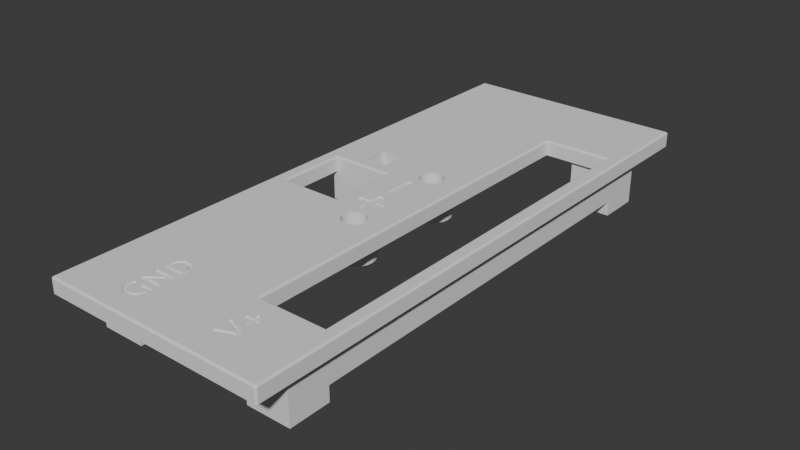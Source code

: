 # Source: CaseTop.blend  (saved by Blender 4.5.90; exported with 4.5.12 LTS)
import bpy
from mathutils import Matrix  # noqa: F401  (used for matrix-valued properties, if any)

bpy.ops.wm.read_factory_settings(use_empty=True)
scene = bpy.context.scene
scene.name = 'Scene'

# ---- collections
col_collection = bpy.data.collections.new('Collection'); scene.collection.children.link(col_collection)

# ---- world
world_world = bpy.data.worlds.new('World'); scene.world = world_world
world_world.use_nodes = True; world_world.node_tree.nodes.clear()
_N = world_world.node_tree.nodes; _L = world_world.node_tree.links
n0 = _N.new('ShaderNodeOutputWorld'); n0.name = 'World Output'; n0.location = (200, 100)
n1 = _N.new('ShaderNodeBackground'); n1.name = 'Background'; n1.location = (-200, 100)
n1.inputs[0].default_value = (0.05088, 0.05088, 0.05088, 1.0)
_L.new(n1.outputs[0], n0.inputs[0])
n0.is_active_output = True
world_world.color = (0.05088, 0.05088, 0.05088)
world_world.sun_shadow_jitter_overblur = 0.0

# ---- meshes
me_top_v4_ft_ardafruit_001 = bpy.data.meshes.new('Top_v4_ft_ardafruit.001')
me_top_v4_ft_ardafruit_001.from_pydata([(-1.248, 2.537, -0.3817), (-1.248, 3.074, 0.01522), (-1.248, 3.074, -0.5802), (-1.248, 2.537, -0.5802), (-1.248, 0.3894, 0.01522), (-1.248, 0.3894, -0.3817), (-1.188, 0.3894, 0.01522), (-0.3744, 0.3894, -0.3817), (-0.3744, 0.3894, 0.1839), (-1.188, 0.3894, 0.1839), (-1.148, -2.038, -0.3817), (-1.148, -2.652, -0.3817), (-1.248, -2.652, -0.3817), (-1.178, -1.943, -0.3817), (-1.188, -1.843, -0.3817), (-1.148, -0.6029, -0.3817), (-0.3744, -0.5037, -0.3817), (-0.2751, -0.6029, -0.3817), (-1.248, -0.5037, -0.3817), (-1.148, -1.649, -0.3817), (-1.178, -1.744, -0.3817), (-0.2751, 0.4887, -0.3817), (-1.148, 0.4887, -0.3817), (-1.148, 2.537, -0.3817), (-0.6721, 2.537, -0.5802), (-0.6721, 2.537, 0.01522), (-1.148, 2.537, 0.01522), (-0.6721, 3.074, -0.5802), (-0.6721, 3.074, 0.01522), (1.607, -3.662, 0.01522), (1.604, -3.668, 0.01522), (1.599, -3.673, 0.01522), (1.587, -3.679, 0.01522), (1.594, -3.676, 0.01522), (1.581, -3.679, 0.01522), (1.61, -3.656, 0.01522), (1.61, -3.65, 0.01522), (1.491, -3.189, 0.01522), (0.9157, -3.189, 0.01522), (0.9157, -2.652, 0.01522), (1.392, -2.608, 0.01522), (1.392, -2.652, 0.01522), (0.5585, -2.608, 0.01522), (-0.6721, -3.189, 0.01522), (-1.337, -3.679, 0.01522), (-1.35, -3.676, 0.01522), (-1.344, -3.679, 0.01522), (-1.364, -3.662, 0.01522), (-1.356, -3.673, 0.01522), (-1.36, -3.668, 0.01522), (-1.366, -3.656, 0.01522), (-1.367, -3.65, 0.01522), (-0.6721, -2.652, 0.01522), (-1.248, -3.189, 0.01522), (-0.4222, -2.26, 0.01522), (-0.3279, -2.181, 0.01522), (-0.256, -2.08, 0.01522), (-0.5331, -2.313, 0.01522), (-0.211, -1.966, 0.01522), (-0.6538, -2.338, 0.01522), (-0.1957, -1.843, 0.01522), (-0.7769, -2.332, 0.01522), (-0.8948, -2.296, 0.01522), (-1.148, -2.652, 0.01522), (0.2684, -0.9641, 0.01522), (-1.0, -2.232, 0.01522), (0.2133, -0.9931, 0.01522), (-0.211, -1.721, 0.01522), (0.1529, -1.008, 0.01522), (-0.256, -1.606, 0.01522), (0.09072, -1.008, 0.01522), (-0.3279, -1.506, 0.01522), (-1.086, -2.144, 0.01522), (0.03032, -0.9931, 0.01522), (-0.02475, -0.9641, 0.01522), (-1.148, -2.038, 0.01522), (-0.4538, -1.099, 0.01522), (-0.1287, -0.8136, 0.01522), (-0.1066, -0.8717, 0.01522), (-0.07131, -0.9229, 0.01522), (-0.4222, -1.427, 0.01522), (-0.5331, -1.373, 0.01522), (-0.6538, -1.349, 0.01522), (-0.2751, -0.6029, 0.01522), (-0.02475, -0.5395, 0.01522), (-0.07131, -0.5807, 0.01522), (-0.1066, -0.6319, 0.01522), (-0.1287, -0.6901, 0.01522), (-0.1362, -0.7518, 0.01522), (-0.9499, -1.099, 0.01522), (-0.7769, -1.355, 0.01522), (-0.8948, -1.391, 0.01522), (-1.0, -1.455, 0.01522), (-1.086, -1.542, 0.01522), (-0.4538, -0.6029, 0.01522), (0.2684, 0.4252, 0.01522), (0.3149, 0.4664, 0.01522), (0.3149, -0.5807, 0.01522), (0.2684, -0.5395, 0.01522), (0.3503, 0.5176, 0.01522), (0.3503, -0.6319, 0.01522), (0.2133, 0.3963, 0.01522), (0.2133, -0.5106, 0.01522), (0.1529, -0.4957, 0.01522), (0.3723, 0.5758, 0.01522), (0.3723, -0.6901, 0.01522), (0.1529, 0.3814, 0.01522), (0.09072, 0.3814, 0.01522), (0.09072, -0.4957, 0.01522), (0.03032, 0.3963, 0.01522), (0.03032, -0.5106, 0.01522), (-0.02475, 0.4252, 0.01522), (-1.148, -0.6029, 0.01522), (-0.9499, -0.6029, 0.01522), (-0.2751, 0.4887, 0.01522), (-0.1287, 0.5758, 0.01522), (-0.1066, 0.5176, 0.01522), (-0.07131, 0.4664, 0.01522), (-0.1362, 0.6375, 0.01522), (-0.1287, 0.6993, 0.01522), (-0.4538, 0.4887, 0.01522), (-0.4538, 0.9849, 0.01522), (-0.02475, 0.8499, 0.01522), (-0.07131, 0.8086, 0.01522), (-0.1066, 0.7574, 0.01522), (0.09072, 0.8937, 0.01522), (0.03032, 0.8788, 0.01522), (-1.188, -0.5037, 0.01522), (-1.248, -0.5037, 0.01522), (0.9157, 2.537, 0.01522), (1.392, 2.537, 0.01522), (1.392, 2.493, 0.01522), (-0.9499, 0.9849, 0.01522), (-0.9499, 0.4887, 0.01522), (-1.148, 0.4887, 0.01522), (0.5585, 2.493, 0.01522), (0.2684, 0.8499, 0.01522), (0.2133, 0.8788, 0.01522), (0.1529, 0.8937, 0.01522), (1.607, 3.747, 0.01522), (1.61, 3.74, 0.01522), (1.61, 3.734, 0.01522), (0.9157, 3.074, 0.01522), (1.594, 3.761, 0.01522), (1.604, 3.752, 0.01522), (1.599, 3.757, 0.01522), (1.581, 3.764, 0.01522), (1.587, 3.763, 0.01522), (1.491, 3.074, 0.01522), (-1.337, 3.764, 0.01522), (-1.367, 3.734, 0.01522), (-1.364, 3.747, 0.01522), (-1.366, 3.74, 0.01522), (-1.35, 3.761, 0.01522), (-1.344, 3.763, 0.01522), (-1.36, 3.752, 0.01522), (-1.356, 3.757, 0.01522), (-1.148, -1.649, 0.01522), (0.3798, -0.7518, 0.01522), (0.3723, -0.8136, 0.01522), (0.3503, -0.8717, 0.01522), (0.3149, -0.9229, 0.01522), (0.3798, 0.6375, 0.01522), (0.3723, 0.6993, 0.01522), (0.3503, 0.7574, 0.01522), (0.3149, 0.8086, 0.01522), (-0.3744, -0.5037, 0.1839), (-1.189, 0.3899, 0.189), (-0.3739, 0.3899, 0.189), (-1.19, 0.3912, 0.1939), (-0.3726, 0.3912, 0.1939), (-1.192, 0.3933, 0.1986), (-0.3705, 0.3933, 0.1986), (-1.195, 0.3962, 0.2028), (-0.3676, 0.3962, 0.2028), (-0.364, 0.3997, 0.2065), (-1.198, 0.3997, 0.2065), (-0.3599, 0.4039, 0.2095), (-1.203, 0.4039, 0.2095), (-0.3537, 0.4101, 0.2123), (-1.209, 0.4101, 0.2123), (-0.3492, 0.4146, 0.2133), (-1.213, 0.4146, 0.2133), (-0.3446, 0.4192, 0.2137), (-1.218, 0.4192, 0.2137), (-1.188, -0.5037, 0.1839), (-0.8679, -2.307, 0.174), (-0.7517, -2.336, 0.174), (-0.2102, -1.725, 0.174), (-0.6321, -2.336, 0.174), (-0.1957, -1.843, 0.174), (-0.516, -2.307, 0.174), (-0.2526, -1.613, 0.174), (-0.4101, -2.252, 0.174), (-0.3205, -1.514, 0.174), (-0.3205, -2.172, 0.174), (-0.4101, -1.435, 0.174), (-0.2526, -2.074, 0.174), (-0.516, -1.379, 0.174), (-0.2102, -1.962, 0.174), (-0.6321, -1.351, 0.174), (-0.7517, -1.351, 0.174), (-0.8679, -1.379, 0.174), (-0.9738, -1.435, 0.174), (-1.063, -1.514, 0.174), (-1.131, -1.613, 0.174), (-1.174, -1.725, 0.174), (-1.188, -1.843, 0.174), (-1.174, -1.962, 0.174), (-1.131, -2.074, 0.174), (-1.063, -2.172, 0.174), (-0.9738, -2.252, 0.174), (-0.4538, -0.6029, -0.2626), (-0.9499, -0.6029, -0.2626), (-0.9499, 0.4887, -0.2626), (-0.4538, 0.4887, -0.2626), (-1.248, -3.189, -0.5802), (-1.248, -2.652, -0.5802), (-0.6721, -2.652, -0.5802), (-1.367, 3.734, 0.1839), (-1.367, -3.65, 0.1839), (-1.366, 3.74, 0.1839), (-1.364, 3.747, 0.1839), (-1.36, 3.752, 0.1839), (-1.356, 3.757, 0.1839), (-1.35, 3.761, 0.1839), (-1.344, 3.763, 0.1839), (-1.337, 3.764, 0.1839), (1.581, 3.764, 0.1839), (1.61, 3.74, 0.1839), (1.61, 3.734, 0.1839), (1.607, 3.747, 0.1839), (1.604, 3.752, 0.1839), (1.599, 3.757, 0.1839), (1.594, 3.761, 0.1839), (1.587, 3.763, 0.1839), (1.61, -3.65, 0.1839), (1.587, -3.679, 0.1839), (1.581, -3.679, 0.1839), (1.594, -3.676, 0.1839), (1.599, -3.673, 0.1839), (1.604, -3.668, 0.1839), (1.607, -3.662, 0.1839), (1.61, -3.656, 0.1839), (-1.337, -3.679, 0.1839), (-1.344, -3.679, 0.1839), (-1.35, -3.676, 0.1839), (-1.356, -3.673, 0.1839), (-1.36, -3.668, 0.1839), (-1.364, -3.662, 0.1839), (-1.366, -3.656, 0.1839), (-0.6721, -3.189, -0.5802), (-0.9499, -1.099, -0.2626), (-0.4538, -1.099, -0.2626), (-0.4538, 0.9849, -0.2626), (-0.9499, 0.9849, -0.2626), (0.9157, 3.074, -0.5802), (1.491, 3.074, -0.5802), (0.9157, 2.537, -0.5802), (1.392, 2.537, -0.3817), (1.491, 2.537, -0.5802), (1.491, 2.537, -0.3817), (1.392, 2.493, -0.3817), (1.432, 2.493, -0.3817), (0.5585, 2.493, 0.1839), (1.432, 2.493, 0.1839), (0.5585, -2.608, 0.1839), (1.432, -2.608, -0.3817), (1.392, -2.608, -0.3817), (1.432, -2.608, 0.1839), (1.392, -2.652, -0.3817), (1.491, -2.652, -0.3817), (1.491, -2.652, -0.5802), (0.9157, -2.652, -0.5802), (0.9157, -3.189, -0.5802), (1.491, -3.189, -0.5802), (-0.02475, 0.4252, -0.2626), (0.03032, 0.3963, -0.2626), (0.09072, 0.3814, -0.2626), (0.3798, 0.6375, -0.2626), (0.3723, 0.6993, -0.2626), (0.1529, 0.3814, -0.2626), (0.3503, 0.7574, -0.2626), (0.2133, 0.3963, -0.2626), (0.3149, 0.8086, -0.2626), (0.2684, 0.4252, -0.2626), (0.2684, 0.8499, -0.2626), (0.3149, 0.4664, -0.2626), (0.2133, 0.8788, -0.2626), (0.3503, 0.5176, -0.2626), (0.3723, 0.5758, -0.2626), (0.1529, 0.8937, -0.2626), (0.09072, 0.8937, -0.2626), (0.03032, 0.8788, -0.2626), (-0.02475, 0.8499, -0.2626), (-0.07131, 0.8086, -0.2626), (-0.1066, 0.7574, -0.2626), (-0.1287, 0.6993, -0.2626), (-0.1362, 0.6375, -0.2626), (-0.1287, 0.5758, -0.2626), (-0.1066, 0.5176, -0.2626), (-0.07131, 0.4664, -0.2626), (-0.02475, -0.9641, -0.2626), (0.03032, -0.9931, -0.2626), (0.09072, -1.008, -0.2626), (0.3798, -0.7518, -0.2626), (0.3723, -0.6901, -0.2626), (0.1529, -1.008, -0.2626), (0.3503, -0.6319, -0.2626), (0.2133, -0.9931, -0.2626), (0.3149, -0.5807, -0.2626), (0.2684, -0.9641, -0.2626), (0.2684, -0.5395, -0.2626), (0.3149, -0.9229, -0.2626), (0.2133, -0.5106, -0.2626), (0.3503, -0.8717, -0.2626), (0.3723, -0.8136, -0.2626), (0.1529, -0.4957, -0.2626), (0.09072, -0.4957, -0.2626), (0.03032, -0.5106, -0.2626), (-0.02475, -0.5395, -0.2626), (-0.07131, -0.5807, -0.2626), (-0.1066, -0.6319, -0.2626), (-0.1287, -0.6901, -0.2626), (-0.1362, -0.7518, -0.2626), (-0.1287, -0.8136, -0.2626), (-0.1066, -0.8717, -0.2626), (-0.07131, -0.9229, -0.2626), (-0.3739, -0.5041, 0.189), (-0.3726, -0.5054, 0.1939), (-0.3705, -0.5076, 0.1986), (-0.3676, -0.5105, 0.2028), (-0.364, -0.514, 0.2065), (-0.3599, -0.5182, 0.2095), (-0.3537, -0.5244, 0.2123), (-0.3492, -0.5289, 0.2133), (-0.3446, -0.5335, 0.2137), (0.06551, -0.9003, 0.2137), (-0.4774, -2.594, 0.2137), (-0.4605, -2.598, 0.2137), (-0.4451, -2.603, 0.2137), (-0.03235, -0.7898, 0.2137), (-0.01877, -0.8256, 0.2137), (0.1027, -0.9094, 0.2137), (-0.4285, -2.612, 0.2137), (0.5287, -2.637, 0.2137), (-0.6073, -3.38, 0.2137), (-0.6183, -3.37, 0.2137), (-1.337, -3.65, 0.2137), (-0.6297, -3.357, 0.2137), (-0.595, -3.388, 0.2137), (-0.6392, -3.343, 0.2137), (-0.03696, -0.7518, 0.2137), (0.141, -0.9094, 0.2137), (-0.6466, -3.327, 0.2137), (-0.03235, -0.7138, 0.2137), (-0.5727, -3.399, 0.2137), (-0.5572, -3.404, 0.2137), (0.1781, -0.9003, 0.2137), (-0.01877, -0.678, 0.2137), (-0.6533, -3.304, 0.2137), (-0.5404, -3.407, 0.2137), (0.212, -0.8825, 0.2137), (-0.6555, -3.29, 0.2137), (-0.6563, -3.274, 0.2137), (0.2407, -0.8571, 0.2137), (-0.5109, -3.409, 0.2137), (-0.04232, -0.5202, 0.2137), (0.002969, -0.6465, 0.2137), (0.03162, -0.6211, 0.2137), (-0.1841, -0.3709, 0.2137), (0.04344, -0.5202, 0.2137), (0.06551, -0.6033, 0.2137), (0.1027, -0.5942, 0.2137), (-0.1841, -0.288, 0.2137), (-0.4922, -3.409, 0.2137), (-0.6541, -3.24, 0.2137), (0.141, -0.5942, 0.2137), (-0.4746, -3.406, 0.2137), (-0.04232, -0.3709, 0.2137), (0.1852, -0.3709, 0.2137), (0.1781, -0.6033, 0.2137), (0.212, -0.6211, 0.2137), (0.2407, -0.6465, 0.2137), (0.2624, -0.678, 0.2137), (0.04344, -0.3709, 0.2137), (-0.04232, -0.1388, 0.2137), (-0.04232, -0.288, 0.2137), (0.1852, -0.288, 0.2137), (0.276, -0.7138, 0.2137), (-0.648, -3.125, 0.2137), (-0.6397, -3.187, 0.2137), (-0.5982, -3.202, 0.2137), (-0.6438, -3.197, 0.2137), (-0.6494, -3.215, 0.2137), (0.04344, -0.1388, 0.2137), (0.04344, -0.288, 0.2137), (-0.04427, -0.007522, 0.2137), (0.03865, -0.007522, 0.2137), (-0.8606, 0.8955, 0.2137), (-0.8606, 0.578, 0.2137), (-0.5431, 0.578, 0.2137), (-0.5153, -3.235, 0.2137), (-0.61, -3.232, 0.2137), (-0.6136, -3.25, 0.2137), (-0.6148, -3.269, 0.2137), (-0.04427, 0.3905, 0.2137), (-0.6047, -3.216, 0.2137), (-0.6118, -3.295, 0.2137), (-0.6048, -3.313, 0.2137), (-0.5972, -3.325, 0.2137), (-0.5874, -3.334, 0.2137), (-0.571, -3.345, 0.2137), (-0.5516, -3.352, 0.2137), (-0.5327, -3.356, 0.2137), (-0.5114, -3.357, 0.2137), (-0.4893, -3.356, 0.2137), (-0.4691, -3.352, 0.2137), (-0.4532, -3.346, 0.2137), (-0.4444, -3.341, 0.2137), (-0.4364, -3.336, 0.2137), (-0.428, -3.328, 0.2137), (-0.4209, -3.319, 0.2137), (-0.648, -3.084, 0.2137), (0.03162, 0.5068, 0.2137), (0.03865, 0.3905, 0.2137), (0.002969, 0.5322, 0.2137), (-0.01877, 0.5637, 0.2137), (-0.4152, -3.309, 0.2137), (-0.4109, -3.298, 0.2137), (0.06551, 0.4891, 0.2137), (-0.03235, 0.5995, 0.2137), (-0.5153, -3.184, 0.2137), (-0.4084, -3.286, 0.2137), (0.1027, 0.4799, 0.2137), (-0.03696, 0.6375, 0.2137), (-0.4075, -3.272, 0.2137), (0.141, 0.4799, 0.2137), (-0.03235, 0.6755, 0.2137), (-0.5431, 0.8955, 0.2137), (0.1781, 0.4891, 0.2137), (-0.4075, -3.25, 0.2137), (-0.01877, 0.7113, 0.2137), (0.212, 0.5068, 0.2137), (-0.4075, -3.235, 0.2137), (0.002969, 0.7428, 0.2137), (0.2407, 0.5322, 0.2137), (-0.648, -2.946, 0.2137), (-0.6085, -3.049, 0.2137), (0.03162, 0.7682, 0.2137), (0.2624, 0.5637, 0.2137), (-0.5611, -3.013, 0.2137), (0.06551, 0.786, 0.2137), (0.276, 0.5995, 0.2137), (-0.648, -2.896, 0.2137), (0.1027, 0.7951, 0.2137), (-0.3744, -3.125, 0.2137), (-0.3661, -3.184, 0.2137), (-0.5117, -2.977, 0.2137), (-0.648, -2.826, 0.2137), (-0.3744, -3.075, 0.2137), (-0.4765, -3.004, 0.2137), (-0.5281, -3.04, 0.2137), (-0.648, -2.786, 0.2137), (-1.337, 3.734, 0.2137), (-0.648, -2.747, 0.2137), (0.5287, 2.523, 0.2137), (-0.4235, -2.969, 0.2137), (0.141, 0.7951, 0.2137), (0.1781, 0.786, 0.2137), (0.212, 0.7682, 0.2137), (0.2407, 0.7428, 0.2137), (-0.6459, -2.714, 0.2137), (-0.6398, -2.684, 0.2137), (-0.3744, -2.939, 0.2137), (1.581, 3.734, 0.2137), (1.462, 2.523, 0.2137), (-1.218, -0.5335, 0.2137), (1.581, -3.65, 0.2137), (1.462, -2.637, 0.2137), (-0.3744, -2.896, 0.2137), (-0.3661, -2.826, 0.2137), (-0.4656, -2.946, 0.2137), (-0.5734, -3.075, 0.2137), (0.6421, -3.063, 0.2137), (0.7819, -3.115, 0.2137), (0.7831, -3.038, 0.2137), (0.2806, 0.6375, 0.2137), (0.276, 0.6755, 0.2137), (0.2624, 0.7113, 0.2137), (0.2806, -0.7518, 0.2137), (0.276, -0.7898, 0.2137), (0.2624, -0.8256, 0.2137), (0.6421, -3.329, 0.2137), (-0.4038, -3.373, 0.2137), (-0.4171, -3.384, 0.2137), (-0.4322, -3.393, 0.2137), (-0.4491, -3.4, 0.2137), (-0.3757, -3.331, 0.2137), (-0.3831, -3.347, 0.2137), (-0.3925, -3.361, 0.2137), (-0.3661, -3.276, 0.2137), (-0.368, -3.302, 0.2137), (-0.3711, -3.317, 0.2137), (0.6421, -3.274, 0.2137), (-0.3661, -3.22, 0.2137), (0.6421, -3.117, 0.2137), (0.6986, -3.254, 0.2137), (0.6986, -3.136, 0.2137), (0.7552, -3.234, 0.2137), (0.7555, -3.156, 0.2137), (0.8091, -3.215, 0.2137), (0.8094, -3.176, 0.2137), (0.8569, -3.195, 0.2137), (0.7084, -2.967, 0.2137), (0.7084, -2.924, 0.2137), (0.8245, -3.038, 0.2137), (0.9157, -3.172, 0.2137), (0.7831, -2.967, 0.2137), (-0.3746, -2.684, 0.2137), (-0.3682, -2.715, 0.2137), (-0.3661, -2.748, 0.2137), (-0.3661, -2.786, 0.2137), (-0.4137, -2.622, 0.2137), (-0.4009, -2.635, 0.2137), (-0.3901, -2.649, 0.2137), (-0.3814, -2.666, 0.2137), (0.7831, -2.853, 0.2137), (0.7831, -2.924, 0.2137), (0.9157, -3.22, 0.2137), (0.7819, -3.278, 0.2137), (0.8991, -2.967, 0.2137), (0.8245, -2.967, 0.2137), (0.8245, -2.853, 0.2137), (0.8991, -2.924, 0.2137), (0.8245, -2.924, 0.2137), (-0.5705, -2.603, 0.2137), (-0.5518, -2.597, 0.2137), (-0.6143, -2.635, 0.2137), (-0.6018, -2.622, 0.2137), (-0.5872, -2.612, 0.2137), (-0.6308, -2.66, 0.2137), (-0.6232, -2.647, 0.2137), (0.002969, -0.8571, 0.2137), (-0.5307, -2.593, 0.2137), (0.03162, -0.8825, 0.2137), (-0.5074, -2.592, 0.2137), (-1.189, -0.5041, 0.189), (-1.19, -0.5054, 0.1939), (-1.192, -0.5076, 0.1986), (-1.195, -0.5105, 0.2028), (-1.198, -0.514, 0.2065), (-1.203, -0.5182, 0.2095), (-1.209, -0.5244, 0.2123), (-1.213, -0.5289, 0.2133), (-0.5431, -0.6923, -0.2626), (-0.5431, -1.01, -0.2626), (-0.8606, -1.01, -0.2626), (-0.8606, -0.6923, -0.2626), (-0.8606, 0.578, -0.2626), (-0.5431, 0.578, -0.2626), (-0.5431, 0.8955, -0.2626), (-0.8606, 0.8955, -0.2626), (-1.366, 3.734, 0.1905), (-1.366, -3.65, 0.1905), (-1.364, 3.734, 0.1968), (-1.364, -3.65, 0.1968), (-1.36, 3.734, 0.2025), (-1.36, -3.65, 0.2025), (-1.356, 3.734, 0.2072), (-1.356, -3.65, 0.2072), (-1.35, 3.734, 0.2107), (-1.35, -3.65, 0.2107), (-1.344, -3.65, 0.2129), (-1.344, 3.734, 0.2129), (-1.354, 3.751, 0.201), (-1.348, 3.751, 0.2054), (-1.347, 3.758, 0.1981), (-1.346, 3.743, 0.2108), (-1.337, 3.74, 0.2129), (-1.337, 3.747, 0.2107), (-1.341, 3.751, 0.2077), (-1.358, 3.751, 0.1949), (-1.351, 3.758, 0.1942), (-1.354, 3.758, 0.1893), (-1.354, 3.743, 0.2068), (-1.361, 3.751, 0.1877), (-1.36, 3.743, 0.2006), (-1.364, 3.743, 0.1927), (-1.338, 3.762, 0.193), (-1.337, 3.761, 0.1968), (-1.337, 3.763, 0.1905), (-1.341, 3.762, 0.1921), (-1.343, 3.762, 0.1904), (-1.342, 3.758, 0.2006), (-1.337, 3.757, 0.2025), (-1.345, 3.762, 0.1881), (-1.337, 3.752, 0.2072), (-1.346, 3.762, 0.1854), (1.581, 3.763, 0.1905), (1.581, 3.761, 0.1968), (1.581, 3.757, 0.2025), (1.581, 3.752, 0.2072), (1.581, 3.747, 0.2107), (1.581, 3.74, 0.2129), (1.592, 3.751, 0.2054), (1.598, 3.751, 0.201), (1.591, 3.758, 0.1981), (1.589, 3.743, 0.2108), (1.594, 3.734, 0.2107), (1.587, 3.734, 0.2129), (1.584, 3.751, 0.2077), (1.595, 3.758, 0.1942), (1.602, 3.751, 0.1949), (1.597, 3.758, 0.1893), (1.599, 3.734, 0.2072), (1.597, 3.743, 0.2068), (1.604, 3.751, 0.1877), (1.604, 3.734, 0.2025), (1.604, 3.743, 0.2006), (1.607, 3.734, 0.1968), (1.608, 3.743, 0.1927), (1.61, 3.734, 0.1905), (1.582, 3.762, 0.193), (1.585, 3.762, 0.1921), (1.587, 3.762, 0.1904), (1.586, 3.758, 0.2006), (1.589, 3.762, 0.1881), (1.59, 3.762, 0.1854), (1.61, -3.65, 0.1905), (1.607, -3.65, 0.1968), (1.604, -3.65, 0.2025), (1.599, -3.65, 0.2072), (1.594, -3.65, 0.2107), (1.587, -3.65, 0.2129), (1.598, -3.667, 0.201), (1.598, -3.671, 0.1949), (1.605, -3.664, 0.1942), (1.59, -3.676, 0.1927), (1.581, -3.676, 0.1968), (1.581, -3.679, 0.1905), (1.598, -3.673, 0.1877), (1.598, -3.66, 0.2054), (1.605, -3.66, 0.1981), (1.605, -3.655, 0.2006), (1.59, -3.672, 0.2006), (1.581, -3.673, 0.2025), (1.598, -3.653, 0.2077), (1.59, -3.666, 0.2068), (1.581, -3.668, 0.2072), (1.581, -3.662, 0.2107), (1.59, -3.658, 0.2108), (1.581, -3.656, 0.2129), (1.609, -3.659, 0.1854), (1.609, -3.658, 0.1881), (1.609, -3.656, 0.1904), (1.605, -3.666, 0.1893), (1.609, -3.654, 0.1921), (1.609, -3.651, 0.193), (-1.337, -3.679, 0.1905), (-1.337, -3.676, 0.1968), (-1.337, -3.673, 0.2025), (-1.337, -3.668, 0.2072), (-1.337, -3.662, 0.2107), (-1.337, -3.656, 0.2129), (-1.354, -3.671, 0.1949), (-1.354, -3.667, 0.201), (-1.361, -3.664, 0.1942), (-1.346, -3.676, 0.1927), (-1.354, -3.673, 0.1877), (-1.361, -3.66, 0.1981), (-1.354, -3.66, 0.2054), (-1.361, -3.655, 0.2006), (-1.346, -3.672, 0.2006), (-1.354, -3.653, 0.2077), (-1.346, -3.666, 0.2068), (-1.346, -3.658, 0.2108), (-1.365, -3.659, 0.1854), (-1.365, -3.658, 0.1881), (-1.365, -3.656, 0.1904), (-1.361, -3.666, 0.1893), (-1.365, -3.654, 0.1921), (-1.365, -3.651, 0.193), (1.432, 2.494, 0.189), (0.558, 2.494, 0.189), (1.433, 2.495, 0.1939), (0.5567, 2.495, 0.1939), (0.5546, 2.497, 0.1986), (1.436, 2.497, 0.1986), (0.5517, 2.5, 0.2028), (1.439, 2.5, 0.2028), (0.5481, 2.504, 0.2065), (1.442, 2.504, 0.2065), (0.544, 2.508, 0.2095), (1.446, 2.508, 0.2095), (0.5378, 2.514, 0.2123), (1.452, 2.514, 0.2123), (0.5333, 2.518, 0.2133), (1.457, 2.518, 0.2133), (0.558, -2.608, 0.189), (0.5567, -2.609, 0.1939), (0.5546, -2.611, 0.1986), (0.5517, -2.614, 0.2028), (0.5481, -2.618, 0.2065), (0.544, -2.622, 0.2095), (0.5378, -2.628, 0.2123), (0.5333, -2.633, 0.2133), (1.432, -2.608, 0.189), (1.433, -2.609, 0.1939), (1.436, -2.611, 0.1986), (1.439, -2.614, 0.2028), (1.442, -2.618, 0.2065), (1.446, -2.622, 0.2095), (1.452, -2.628, 0.2123), (1.457, -2.633, 0.2133), (0.2407, 0.5322, -0.2626), (0.2624, 0.5637, -0.2626), (0.03162, 0.7682, -0.2626), (0.06551, 0.786, -0.2626), (0.03162, 0.5068, -0.2626), (0.002969, 0.5322, -0.2626), (0.276, 0.5995, -0.2626), (-0.01877, 0.5637, -0.2626), (0.06551, 0.4891, -0.2626), (-0.03235, 0.5995, -0.2626), (0.1027, 0.4799, -0.2626), (-0.03696, 0.6375, -0.2626), (0.141, 0.4799, -0.2626), (0.1027, 0.7951, -0.2626), (0.276, 0.6755, -0.2626), (0.2806, 0.6375, -0.2626), (-0.03235, 0.6755, -0.2626), (0.141, 0.7951, -0.2626), (0.1781, 0.4891, -0.2626), (0.2624, 0.7113, -0.2626), (0.1781, 0.786, -0.2626), (-0.01877, 0.7113, -0.2626), (0.212, 0.7682, -0.2626), (0.2407, 0.7428, -0.2626), (0.212, 0.5068, -0.2626), (0.002969, 0.7428, -0.2626), (0.212, -0.6211, -0.2626), (0.2407, -0.6465, -0.2626), (0.1781, -0.6033, -0.2626), (0.002969, -0.8571, -0.2626), (-0.01877, -0.8256, -0.2626), (0.212, -0.8825, -0.2626), (0.2407, -0.8571, -0.2626), (0.2624, -0.8256, -0.2626), (0.1781, -0.9003, -0.2626), (-0.03235, -0.7898, -0.2626), (0.276, -0.7898, -0.2626), (0.141, -0.9094, -0.2626), (0.2806, -0.7518, -0.2626), (0.1027, -0.9094, -0.2626), (0.141, -0.5942, -0.2626), (0.276, -0.7138, -0.2626), (-0.03696, -0.7518, -0.2626), (-0.03235, -0.7138, -0.2626), (0.06551, -0.9003, -0.2626), (0.1027, -0.5942, -0.2626), (0.2624, -0.678, -0.2626), (0.06551, -0.6033, -0.2626), (0.03162, -0.8825, -0.2626), (-0.01877, -0.678, -0.2626), (0.03162, -0.6211, -0.2626), (0.002969, -0.6465, -0.2626), (-0.61, -3.232, 0.1938), (-0.6136, -3.25, 0.1938), (-0.6148, -3.269, 0.1938), (-0.5982, -3.202, 0.1938), (-0.6047, -3.216, 0.1938), (-0.6118, -3.295, 0.1938), (-0.6048, -3.313, 0.1938), (-0.5972, -3.325, 0.1938), (-0.5874, -3.334, 0.1938), (-0.6397, -3.187, 0.1938), (-0.571, -3.345, 0.1938), (-0.5516, -3.352, 0.1938), (-0.5327, -3.356, 0.1938), (-0.5114, -3.357, 0.1938), (-0.6438, -3.197, 0.1938), (-0.4893, -3.356, 0.1938), (-0.4691, -3.352, 0.1938), (-0.6494, -3.215, 0.1938), (-0.4532, -3.346, 0.1938), (-0.4444, -3.341, 0.1938), (-0.4364, -3.336, 0.1938), (-0.6541, -3.24, 0.1938), (-0.428, -3.328, 0.1938), (-0.4209, -3.319, 0.1938), (-0.4152, -3.309, 0.1938), (-0.6563, -3.274, 0.1938), (-0.4109, -3.298, 0.1938), (-0.4084, -3.286, 0.1938), (-0.4075, -3.272, 0.1938), (-0.6466, -3.327, 0.1938), (-0.6533, -3.304, 0.1938), (-0.6555, -3.29, 0.1938), (-0.4075, -3.25, 0.1938), (-0.6183, -3.37, 0.1938), (-0.6297, -3.357, 0.1938), (-0.6392, -3.343, 0.1938), (-0.4075, -3.235, 0.1938), (-0.5727, -3.399, 0.1938), (-0.595, -3.388, 0.1938), (-0.6073, -3.38, 0.1938), (-0.5153, -3.235, 0.1938), (-0.5109, -3.409, 0.1938), (-0.5404, -3.407, 0.1938), (-0.5572, -3.404, 0.1938), (-0.5153, -3.184, 0.1938), (-0.4491, -3.4, 0.1938), (-0.4746, -3.406, 0.1938), (-0.4922, -3.409, 0.1938), (-0.3661, -3.184, 0.1938), (-0.4038, -3.373, 0.1938), (-0.4171, -3.384, 0.1938), (-0.4322, -3.393, 0.1938), (-0.3661, -3.22, 0.1938), (-0.3757, -3.331, 0.1938), (-0.3831, -3.347, 0.1938), (-0.3925, -3.361, 0.1938), (-0.3661, -3.276, 0.1938), (-0.368, -3.302, 0.1938), (-0.3711, -3.317, 0.1938), (-0.3744, -2.896, 0.1938), (-0.3744, -2.939, 0.1938), (-0.648, -2.896, 0.1938), (-0.4235, -2.969, 0.1938), (-0.648, -2.946, 0.1938), (-0.4765, -3.004, 0.1938), (-0.4656, -2.946, 0.1938), (-0.5281, -3.04, 0.1938), (-0.5117, -2.977, 0.1938), (-0.5734, -3.075, 0.1938), (-0.5611, -3.013, 0.1938), (-0.3744, -3.075, 0.1938), (-0.6085, -3.049, 0.1938), (-0.3744, -3.125, 0.1938), (-0.648, -3.084, 0.1938), (-0.648, -3.125, 0.1938), (-0.5705, -2.603, 0.1938), (-0.5518, -2.597, 0.1938), (-0.5307, -2.593, 0.1938), (-0.5074, -2.592, 0.1938), (-0.6143, -2.635, 0.1938), (-0.6018, -2.622, 0.1938), (-0.5872, -2.612, 0.1938), (-0.4774, -2.594, 0.1938), (-0.4605, -2.598, 0.1938), (-0.4451, -2.603, 0.1938), (-0.6398, -2.684, 0.1938), (-0.6308, -2.66, 0.1938), (-0.6232, -2.647, 0.1938), (-0.4285, -2.612, 0.1938), (-0.4137, -2.622, 0.1938), (-0.4009, -2.635, 0.1938), (-0.648, -2.747, 0.1938), (-0.6459, -2.714, 0.1938), (-0.3901, -2.649, 0.1938), (-0.3814, -2.666, 0.1938), (-0.3746, -2.684, 0.1938), (-0.648, -2.786, 0.1938), (-0.3682, -2.715, 0.1938), (-0.3661, -2.748, 0.1938), (-0.648, -2.826, 0.1938), (-0.3661, -2.786, 0.1938), (-0.3661, -2.826, 0.1938), (-0.1841, -0.3709, 0.1938), (-0.1841, -0.288, 0.1938), (-0.04232, -0.3709, 0.1938), (-0.04232, -0.288, 0.1938), (-0.04232, -0.5202, 0.1938), (-0.04232, -0.1388, 0.1938), (0.04344, -0.5202, 0.1938), (0.04344, -0.1388, 0.1938), (0.04344, -0.3709, 0.1938), (0.04344, -0.288, 0.1938), (0.1852, -0.3709, 0.1938), (0.1852, -0.288, 0.1938), (0.03865, -0.007522, 0.1938), (-0.04427, -0.007522, 0.1938), (0.03865, 0.3905, 0.1938), (-0.04427, 0.3905, 0.1938), (0.9157, -3.172, 0.1938), (0.9157, -3.22, 0.1938), (0.7819, -3.115, 0.1938), (0.7819, -3.278, 0.1938), (0.6421, -3.063, 0.1938), (0.6421, -3.329, 0.1938), (0.6421, -3.117, 0.1938), (0.6421, -3.274, 0.1938), (0.6986, -3.136, 0.1938), (0.6986, -3.254, 0.1938), (0.7555, -3.156, 0.1938), (0.7552, -3.234, 0.1938), (0.8094, -3.176, 0.1938), (0.8091, -3.215, 0.1938), (0.8569, -3.195, 0.1938), (0.8245, -3.038, 0.1938), (0.7831, -3.038, 0.1938), (0.8245, -2.967, 0.1938), (0.7831, -2.967, 0.1938), (0.8991, -2.967, 0.1938), (0.7084, -2.967, 0.1938), (0.8991, -2.924, 0.1938), (0.7084, -2.924, 0.1938), (0.8245, -2.924, 0.1938), (0.7831, -2.924, 0.1938), (0.8245, -2.853, 0.1938), (0.7831, -2.853, 0.1938), (-0.8606, -0.6923, 0.174), (-0.8606, -1.01, 0.174), (-0.5431, -1.01, 0.174), (-0.5431, -0.6923, 0.174), (-0.5809, -2.669, 0.1938), (-0.5909, -2.681, 0.1938), (-0.5984, -2.695, 0.1938), (-0.6035, -2.712, 0.1938), (-0.4337, -2.669, 0.1938), (-0.425, -2.679, 0.1938), (-0.6058, -2.727, 0.1938), (-0.4494, -2.658, 0.1938), (-0.6065, -2.744, 0.1938), (-0.6065, -2.776, 0.1938), (-0.418, -2.691, 0.1938), (-0.4075, -2.776, 0.1938), (-0.4682, -2.65, 0.1938), (-0.4104, -2.714, 0.1938), (-0.4866, -2.646, 0.1938), (-0.5073, -2.645, 0.1938), (-0.4075, -2.745, 0.1938), (-0.4075, -2.764, 0.1938), (-0.5368, -2.647, 0.1938), (-0.5591, -2.654, 0.1938), (-0.5707, -2.661, 0.1938), (-0.4075, -2.776, 0.2137), (-0.4075, -2.764, 0.2137), (-0.4075, -2.745, 0.2137), (-0.4104, -2.714, 0.2137), (-0.418, -2.691, 0.2137), (-0.425, -2.679, 0.2137), (-0.4337, -2.669, 0.2137), (-0.4494, -2.658, 0.2137), (-0.4682, -2.65, 0.2137), (-0.4866, -2.646, 0.2137), (-0.5073, -2.645, 0.2137), (-0.5368, -2.647, 0.2137), (-0.5591, -2.654, 0.2137), (-0.5707, -2.661, 0.2137), (-0.5809, -2.669, 0.2137), (-0.5909, -2.681, 0.2137), (-0.5984, -2.695, 0.2137), (-0.6035, -2.712, 0.2137), (-0.6058, -2.727, 0.2137), (-0.6065, -2.744, 0.2137), (-0.6065, -2.776, 0.2137)], [], [(0, 1, 2), (3, 0, 2), (4, 1, 0), (5, 4, 0), (6, 7, 8), (6, 8, 9), (5, 6, 4), (5, 7, 6), (10, 11, 12), (13, 10, 12), (14, 13, 12), (15, 16, 17), (18, 19, 20), (18, 15, 19), (18, 16, 15), (7, 21, 17), (7, 17, 16), (22, 21, 7), (5, 22, 7), (0, 23, 22), (0, 22, 5), (12, 18, 14), (14, 18, 20), (24, 23, 3), (25, 23, 24), (23, 0, 3), (25, 26, 23), (2, 27, 24), (2, 24, 3), (1, 27, 2), (28, 27, 1), (29, 30, 31), (32, 31, 33), (34, 35, 29), (34, 36, 35), (34, 29, 31), (34, 31, 32), (37, 36, 34), (38, 37, 34), (39, 40, 41), (42, 39, 38), (43, 42, 38), (44, 38, 34), (44, 43, 38), (45, 44, 46), (47, 48, 49), (50, 45, 48), (50, 44, 45), (50, 48, 47), (51, 44, 50), (52, 42, 43), (53, 43, 44), (53, 44, 51), (54, 42, 52), (54, 55, 42), (56, 42, 55), (57, 54, 52), (58, 42, 56), (59, 57, 52), (60, 42, 58), (61, 59, 52), (62, 61, 52), (62, 52, 63), (64, 42, 60), (65, 62, 63), (66, 64, 60), (66, 60, 67), (68, 66, 67), (68, 67, 69), (70, 68, 69), (70, 69, 71), (72, 65, 63), (73, 70, 71), (74, 73, 71), (75, 72, 63), (76, 77, 78), (76, 78, 79), (76, 79, 74), (76, 71, 80), (76, 74, 71), (76, 80, 81), (76, 81, 82), (83, 84, 85), (83, 85, 86), (83, 86, 87), (83, 87, 88), (83, 88, 77), (89, 82, 90), (89, 90, 91), (89, 91, 92), (89, 92, 93), (89, 76, 82), (94, 77, 76), (94, 83, 77), (95, 96, 97), (95, 97, 98), (99, 97, 96), (99, 100, 97), (101, 98, 102), (101, 102, 103), (101, 95, 98), (104, 105, 100), (104, 100, 99), (106, 101, 103), (107, 106, 103), (107, 103, 108), (109, 108, 110), (109, 107, 108), (111, 109, 110), (111, 110, 84), (112, 89, 93), (112, 113, 89), (114, 115, 116), (114, 116, 117), (114, 117, 111), (114, 111, 84), (114, 84, 83), (118, 115, 114), (119, 118, 114), (120, 119, 114), (121, 122, 123), (121, 123, 124), (121, 124, 119), (121, 119, 120), (121, 125, 126), (121, 126, 122), (6, 127, 128), (129, 130, 131), (4, 6, 128), (132, 133, 134), (135, 125, 121), (135, 136, 137), (135, 137, 138), (135, 138, 125), (139, 140, 141), (142, 129, 135), (143, 144, 139), (143, 145, 144), (146, 143, 139), (146, 147, 143), (146, 148, 142), (146, 141, 148), (146, 139, 141), (25, 121, 132), (25, 135, 121), (26, 25, 132), (28, 135, 25), (28, 142, 135), (149, 142, 28), (149, 146, 142), (149, 28, 1), (150, 149, 1), (151, 150, 152), (153, 154, 149), (153, 149, 150), (153, 150, 151), (155, 156, 153), (155, 153, 151), (51, 150, 53), (53, 150, 128), (128, 150, 4), (4, 150, 1), (141, 36, 148), (157, 112, 93), (134, 26, 132), (131, 135, 129), (135, 42, 158), (158, 42, 159), (159, 42, 160), (160, 42, 161), (161, 42, 64), (135, 158, 105), (135, 105, 162), (162, 105, 104), (135, 162, 163), (135, 163, 164), (135, 164, 165), (135, 165, 136), (42, 40, 39), (37, 148, 36), (16, 8, 7), (166, 8, 16), (167, 8, 168), (167, 9, 8), (169, 168, 170), (169, 167, 168), (171, 170, 172), (171, 169, 170), (173, 172, 174), (173, 174, 175), (173, 171, 172), (176, 175, 177), (176, 173, 175), (178, 177, 179), (178, 176, 177), (180, 179, 181), (180, 178, 179), (182, 181, 183), (182, 180, 181), (184, 182, 183), (9, 127, 6), (9, 185, 127), (75, 11, 10), (75, 63, 11), (186, 61, 62), (186, 187, 61), (187, 59, 61), (60, 188, 67), (187, 189, 59), (190, 188, 60), (189, 57, 59), (189, 191, 57), (67, 192, 69), (188, 192, 67), (191, 54, 57), (191, 193, 54), (69, 194, 71), (193, 55, 54), (192, 194, 69), (193, 195, 55), (71, 196, 80), (194, 196, 71), (195, 56, 55), (195, 197, 56), (80, 198, 81), (196, 198, 80), (197, 58, 56), (197, 199, 58), (81, 200, 82), (198, 200, 81), (199, 60, 58), (199, 190, 60), (82, 201, 90), (200, 201, 82), (90, 202, 91), (201, 202, 90), (91, 203, 92), (202, 203, 91), (92, 204, 93), (203, 204, 92), (19, 157, 20), (204, 205, 93), (93, 205, 157), (205, 206, 157), (157, 206, 20), (206, 207, 20), (20, 207, 14), (14, 207, 13), (207, 208, 13), (208, 75, 13), (13, 75, 10), (208, 209, 75), (209, 72, 75), (209, 210, 72), (210, 65, 72), (210, 211, 65), (211, 62, 65), (211, 186, 62), (15, 157, 19), (112, 157, 15), (17, 83, 212), (83, 94, 212), (212, 213, 17), (213, 15, 17), (113, 112, 213), (213, 112, 15), (114, 83, 21), (21, 83, 17), (22, 134, 214), (134, 133, 214), (215, 21, 214), (214, 21, 22), (120, 114, 215), (215, 114, 21), (23, 134, 22), (26, 134, 23), (18, 128, 127), (166, 127, 185), (16, 18, 127), (16, 127, 166), (12, 128, 18), (53, 128, 12), (216, 12, 217), (216, 53, 12), (12, 11, 217), (11, 218, 217), (63, 52, 11), (11, 52, 218), (25, 24, 27), (28, 25, 27), (219, 51, 220), (150, 51, 219), (219, 221, 150), (150, 221, 152), (152, 222, 151), (221, 222, 152), (151, 223, 155), (222, 223, 151), (155, 224, 156), (223, 224, 155), (156, 225, 153), (224, 225, 156), (153, 226, 154), (225, 226, 153), (154, 227, 149), (226, 227, 154), (146, 149, 228), (228, 149, 227), (229, 230, 141), (229, 141, 140), (231, 140, 139), (231, 229, 140), (232, 139, 144), (232, 231, 139), (233, 144, 145), (233, 232, 144), (234, 145, 143), (234, 233, 145), (235, 143, 147), (235, 234, 143), (228, 147, 146), (228, 235, 147), (236, 141, 230), (36, 141, 236), (237, 238, 34), (237, 34, 32), (239, 32, 33), (239, 237, 32), (240, 33, 31), (240, 239, 33), (241, 31, 30), (241, 240, 31), (242, 30, 29), (242, 241, 30), (243, 29, 35), (243, 242, 29), (236, 35, 36), (236, 243, 35), (44, 34, 244), (244, 34, 238), (244, 245, 44), (44, 245, 46), (46, 246, 45), (245, 246, 46), (45, 247, 48), (246, 247, 45), (48, 248, 49), (247, 248, 48), (49, 249, 47), (248, 249, 49), (47, 250, 50), (249, 250, 47), (50, 220, 51), (250, 220, 50), (43, 53, 251), (251, 53, 216), (52, 251, 218), (43, 251, 52), (89, 113, 252), (252, 113, 213), (76, 89, 253), (253, 89, 252), (94, 76, 212), (212, 76, 253), (121, 120, 254), (254, 120, 215), (132, 121, 255), (255, 121, 254), (133, 132, 214), (214, 132, 255), (148, 256, 142), (148, 257, 256), (129, 142, 256), (129, 256, 258), (259, 258, 260), (259, 129, 258), (261, 259, 260), (130, 129, 259), (131, 259, 262), (131, 130, 259), (131, 262, 263), (131, 264, 135), (265, 264, 131), (265, 131, 263), (264, 42, 135), (264, 266, 42), (40, 267, 268), (269, 267, 40), (266, 40, 42), (266, 269, 40), (40, 268, 270), (41, 40, 270), (270, 271, 272), (273, 270, 272), (39, 41, 270), (39, 270, 273), (273, 38, 39), (274, 38, 273), (38, 274, 275), (37, 38, 275), (261, 260, 257), (261, 257, 148), (275, 272, 271), (37, 271, 261), (37, 261, 148), (37, 275, 271), (109, 111, 276), (109, 276, 277), (107, 109, 277), (107, 277, 278), (163, 162, 279), (163, 279, 280), (106, 107, 278), (106, 278, 281), (164, 280, 282), (101, 106, 281), (164, 163, 280), (101, 281, 283), (165, 282, 284), (95, 101, 283), (95, 283, 285), (165, 164, 282), (136, 284, 286), (96, 95, 285), (96, 285, 287), (136, 165, 284), (137, 286, 288), (99, 287, 289), (99, 96, 287), (137, 136, 286), (104, 289, 290), (104, 99, 289), (138, 288, 291), (162, 104, 290), (138, 137, 288), (162, 290, 279), (125, 291, 292), (125, 138, 291), (126, 292, 293), (126, 125, 292), (122, 293, 294), (122, 126, 293), (123, 294, 295), (123, 122, 294), (124, 295, 296), (124, 123, 295), (119, 124, 296), (119, 296, 297), (118, 119, 297), (118, 297, 298), (115, 118, 298), (115, 298, 299), (116, 115, 299), (116, 299, 300), (117, 116, 300), (117, 300, 301), (111, 117, 301), (111, 301, 276), (73, 74, 302), (73, 302, 303), (70, 73, 303), (70, 303, 304), (105, 158, 305), (105, 305, 306), (68, 70, 304), (68, 304, 307), (100, 306, 308), (66, 68, 307), (100, 105, 306), (66, 307, 309), (97, 308, 310), (64, 66, 309), (64, 309, 311), (97, 100, 308), (98, 310, 312), (161, 64, 311), (161, 311, 313), (98, 97, 310), (102, 312, 314), (160, 313, 315), (160, 161, 313), (102, 98, 312), (159, 315, 316), (159, 160, 315), (103, 314, 317), (158, 159, 316), (103, 102, 314), (158, 316, 305), (108, 317, 318), (108, 103, 317), (110, 318, 319), (110, 108, 318), (84, 319, 320), (84, 110, 319), (85, 320, 321), (85, 84, 320), (86, 321, 322), (86, 85, 321), (87, 86, 322), (87, 322, 323), (88, 87, 323), (88, 323, 324), (77, 88, 324), (77, 324, 325), (78, 77, 325), (78, 325, 326), (79, 78, 326), (79, 326, 327), (74, 79, 327), (74, 327, 302), (168, 166, 328), (168, 8, 166), (170, 328, 329), (170, 168, 328), (172, 329, 330), (172, 170, 329), (174, 330, 331), (174, 331, 332), (174, 172, 330), (175, 332, 333), (175, 174, 332), (177, 333, 334), (177, 175, 333), (179, 334, 335), (179, 177, 334), (181, 335, 336), (181, 179, 335), (183, 181, 336), (337, 338, 339), (337, 339, 340), (341, 336, 342), (343, 344, 345), (346, 347, 348), (343, 340, 344), (349, 348, 347), (343, 337, 340), (350, 346, 348), (351, 348, 349), (352, 336, 341), (353, 343, 345), (354, 348, 351), (355, 336, 352), (356, 350, 348), (357, 356, 348), (358, 353, 345), (359, 336, 355), (360, 348, 354), (361, 357, 348), (362, 358, 345), (363, 348, 360), (364, 348, 363), (365, 362, 345), (366, 361, 348), (367, 336, 359), (367, 359, 368), (367, 368, 369), (370, 336, 367), (371, 369, 372), (371, 372, 373), (371, 367, 369), (374, 336, 370), (375, 366, 348), (376, 348, 364), (377, 371, 373), (378, 375, 348), (379, 370, 367), (380, 371, 377), (380, 377, 381), (380, 381, 382), (380, 382, 383), (380, 383, 384), (380, 385, 371), (386, 374, 387), (388, 384, 389), (388, 380, 384), (390, 391, 392), (390, 393, 391), (390, 394, 393), (395, 396, 388), (390, 376, 394), (390, 348, 376), (397, 374, 386), (398, 386, 395), (398, 395, 388), (398, 397, 386), (399, 184, 400), (183, 374, 397), (183, 401, 400), (402, 403, 404), (402, 404, 405), (406, 183, 397), (402, 392, 407), (402, 407, 403), (402, 405, 408), (402, 408, 409), (402, 409, 410), (402, 410, 411), (402, 411, 412), (402, 412, 413), (402, 413, 414), (402, 414, 415), (402, 415, 416), (402, 416, 417), (402, 417, 418), (402, 418, 419), (402, 419, 420), (402, 420, 421), (422, 402, 421), (423, 348, 390), (424, 406, 425), (424, 426, 406), (427, 183, 406), (428, 402, 422), (427, 406, 426), (429, 402, 428), (430, 424, 425), (431, 183, 427), (432, 392, 402), (433, 402, 429), (434, 430, 425), (435, 401, 183), (435, 183, 431), (436, 402, 433), (437, 434, 425), (438, 439, 401), (438, 401, 435), (440, 437, 425), (441, 402, 436), (440, 425, 398), (442, 439, 438), (443, 440, 398), (443, 398, 388), (444, 402, 441), (445, 439, 442), (446, 443, 388), (447, 348, 423), (447, 423, 448), (449, 439, 445), (450, 446, 388), (451, 447, 448), (452, 439, 449), (453, 450, 388), (453, 388, 389), (454, 348, 447), (455, 439, 452), (456, 432, 457), (458, 447, 451), (459, 348, 454), (460, 456, 457), (460, 461, 462), (463, 348, 459), (464, 184, 399), (465, 348, 463), (466, 439, 455), (467, 461, 460), (466, 464, 399), (466, 455, 468), (466, 468, 469), (466, 469, 470), (466, 470, 471), (472, 348, 465), (466, 399, 439), (473, 348, 472), (474, 467, 460), (475, 466, 476), (475, 464, 466), (464, 348, 477), (464, 477, 184), (478, 475, 476), (478, 476, 479), (454, 480, 459), (459, 480, 481), (482, 447, 458), (483, 460, 462), (456, 390, 432), (432, 390, 392), (184, 183, 400), (183, 336, 374), (484, 485, 486), (345, 466, 487), (487, 466, 488), (488, 466, 489), (489, 466, 471), (345, 487, 453), (345, 453, 490), (490, 453, 389), (345, 490, 491), (345, 491, 492), (345, 492, 365), (481, 480, 474), (493, 494, 495), (493, 495, 496), (493, 496, 497), (493, 498, 499), (493, 499, 500), (493, 500, 494), (493, 501, 502), (493, 502, 503), (493, 503, 498), (504, 457, 505), (504, 505, 501), (504, 501, 493), (506, 457, 504), (506, 460, 457), (506, 504, 507), (508, 507, 509), (508, 506, 507), (484, 460, 506), (484, 474, 460), (510, 508, 509), (510, 509, 511), (512, 510, 511), (513, 512, 511), (486, 514, 484), (515, 484, 514), (516, 486, 485), (516, 485, 517), (518, 514, 486), (345, 519, 520), (345, 520, 521), (345, 521, 522), (345, 522, 481), (345, 474, 484), (345, 484, 515), (345, 481, 474), (345, 344, 523), (345, 523, 524), (345, 524, 525), (345, 525, 526), (345, 526, 519), (527, 515, 528), (527, 345, 515), (478, 497, 378), (478, 378, 348), (478, 493, 497), (478, 517, 529), (478, 529, 530), (478, 530, 493), (531, 516, 517), (531, 532, 516), (533, 345, 527), (534, 533, 535), (477, 348, 473), (477, 536, 537), (477, 538, 539), (477, 539, 540), (477, 540, 536), (477, 473, 541), (477, 541, 542), (477, 542, 538), (479, 534, 531), (479, 533, 534), (479, 517, 478), (479, 531, 517), (479, 345, 533), (543, 477, 537), (543, 537, 544), (545, 543, 544), (545, 544, 546), (545, 546, 338), (342, 336, 477), (342, 477, 543), (337, 545, 338), (547, 9, 167), (547, 185, 9), (548, 167, 169), (548, 547, 167), (549, 169, 171), (549, 548, 169), (550, 171, 173), (550, 549, 171), (551, 173, 176), (551, 550, 173), (552, 176, 178), (552, 551, 176), (553, 178, 180), (553, 552, 178), (554, 180, 182), (554, 182, 184), (554, 553, 180), (477, 554, 184), (193, 191, 195), (195, 199, 197), (189, 187, 191), (199, 188, 190), (191, 186, 195), (187, 186, 191), (188, 194, 192), (210, 209, 211), (211, 209, 186), (199, 209, 188), (195, 209, 199), (186, 209, 195), (194, 198, 196), (208, 207, 209), (198, 202, 200), (200, 202, 201), (206, 205, 207), (194, 203, 198), (198, 203, 202), (188, 204, 194), (209, 204, 188), (207, 204, 209), (194, 204, 203), (205, 204, 207), (555, 253, 556), (212, 253, 555), (252, 557, 556), (252, 556, 253), (558, 557, 252), (213, 555, 558), (213, 558, 252), (213, 212, 555), (559, 560, 215), (561, 215, 560), (254, 215, 561), (214, 559, 215), (562, 254, 561), (562, 559, 214), (255, 562, 214), (255, 254, 562), (166, 185, 547), (328, 547, 548), (328, 166, 547), (329, 548, 549), (329, 328, 548), (330, 549, 550), (330, 329, 549), (331, 550, 551), (331, 330, 550), (332, 551, 552), (332, 331, 551), (333, 552, 553), (333, 332, 552), (334, 553, 554), (334, 333, 553), (335, 554, 477), (335, 334, 554), (336, 335, 477), (217, 218, 251), (217, 251, 216), (219, 220, 563), (563, 564, 565), (220, 564, 563), (565, 566, 567), (564, 566, 565), (567, 568, 569), (566, 568, 567), (569, 570, 571), (568, 570, 569), (570, 572, 571), (571, 573, 574), (572, 573, 571), (574, 348, 464), (573, 348, 574), (575, 576, 577), (578, 579, 580), (578, 571, 574), (578, 580, 581), (578, 581, 576), (578, 574, 579), (582, 583, 584), (582, 575, 583), (585, 569, 571), (585, 571, 578), (585, 576, 575), (585, 578, 576), (586, 224, 223), (586, 223, 222), (586, 584, 224), (586, 582, 584), (587, 567, 569), (587, 565, 567), (587, 569, 585), (587, 575, 582), (587, 585, 575), (588, 222, 221), (588, 563, 565), (588, 221, 563), (588, 565, 587), (588, 586, 222), (588, 582, 586), (588, 587, 582), (574, 464, 579), (219, 563, 221), (589, 590, 591), (592, 591, 227), (592, 589, 591), (593, 592, 227), (594, 595, 590), (594, 590, 589), (594, 589, 592), (596, 227, 226), (596, 593, 227), (577, 592, 593), (577, 594, 592), (581, 597, 595), (581, 580, 597), (581, 595, 594), (598, 226, 225), (598, 596, 226), (583, 577, 593), (583, 593, 596), (576, 594, 577), (576, 581, 594), (584, 225, 224), (584, 596, 598), (584, 598, 225), (584, 583, 596), (575, 577, 583), (228, 591, 599), (227, 591, 228), (599, 590, 600), (591, 590, 599), (600, 595, 601), (590, 595, 600), (601, 597, 602), (595, 597, 601), (602, 580, 603), (597, 580, 602), (603, 579, 604), (580, 579, 603), (604, 464, 475), (579, 464, 604), (605, 606, 607), (604, 608, 603), (609, 608, 610), (603, 608, 611), (611, 608, 605), (610, 608, 604), (612, 613, 614), (606, 613, 612), (615, 616, 609), (609, 616, 608), (605, 616, 606), (608, 616, 605), (233, 617, 232), (232, 617, 231), (614, 617, 233), (613, 617, 614), (618, 619, 615), (620, 619, 618), (615, 619, 616), (606, 619, 613), (616, 619, 606), (231, 621, 229), (622, 621, 620), (229, 621, 622), (620, 621, 619), (617, 621, 231), (613, 621, 617), (619, 621, 613), (475, 610, 604), (622, 230, 229), (600, 623, 599), (599, 624, 228), (623, 624, 599), (624, 625, 228), (601, 626, 600), (600, 626, 623), (623, 626, 624), (228, 627, 235), (625, 627, 228), (624, 607, 625), (626, 607, 624), (602, 611, 601), (603, 611, 602), (601, 611, 626), (235, 628, 234), (627, 628, 235), (607, 612, 625), (625, 612, 627), (626, 605, 607), (611, 605, 626), (234, 614, 233), (627, 614, 628), (628, 614, 234), (612, 614, 627), (607, 606, 612), (236, 622, 629), (230, 622, 236), (629, 620, 630), (622, 620, 629), (630, 618, 631), (620, 618, 630), (631, 615, 632), (618, 615, 631), (632, 609, 633), (615, 609, 632), (633, 610, 634), (609, 610, 633), (634, 475, 478), (610, 475, 634), (635, 636, 637), (638, 237, 239), (638, 639, 640), (638, 239, 641), (638, 641, 636), (638, 640, 237), (642, 643, 644), (642, 635, 643), (645, 646, 639), (645, 639, 638), (645, 636, 635), (645, 638, 636), (647, 631, 632), (647, 632, 633), (647, 644, 631), (647, 642, 644), (648, 649, 646), (648, 650, 649), (648, 646, 645), (648, 635, 642), (648, 645, 635), (651, 633, 634), (651, 652, 650), (651, 634, 652), (651, 650, 648), (651, 647, 633), (651, 642, 647), (651, 648, 642), (640, 238, 237), (478, 652, 634), (653, 242, 243), (654, 243, 236), (654, 653, 243), (655, 654, 236), (656, 241, 242), (656, 242, 653), (656, 653, 654), (657, 236, 629), (657, 655, 236), (637, 654, 655), (637, 656, 654), (641, 240, 241), (641, 239, 240), (641, 241, 656), (658, 629, 630), (658, 657, 629), (643, 637, 655), (643, 655, 657), (636, 656, 637), (636, 641, 656), (644, 630, 631), (644, 657, 658), (644, 658, 630), (644, 643, 657), (635, 637, 643), (238, 640, 244), (244, 640, 659), (659, 639, 660), (640, 639, 659), (660, 646, 661), (639, 646, 660), (661, 649, 662), (646, 649, 661), (662, 650, 663), (649, 650, 662), (663, 652, 664), (650, 652, 663), (664, 478, 348), (652, 478, 664), (665, 666, 667), (245, 668, 246), (660, 668, 659), (246, 668, 669), (669, 668, 665), (659, 668, 245), (670, 671, 672), (666, 671, 670), (661, 673, 660), (660, 673, 668), (665, 673, 666), (668, 673, 665), (568, 674, 570), (570, 674, 572), (672, 674, 568), (671, 674, 672), (662, 675, 661), (663, 675, 662), (661, 675, 673), (666, 675, 671), (673, 675, 666), (572, 676, 573), (664, 676, 663), (573, 676, 664), (663, 676, 675), (674, 676, 572), (671, 676, 674), (675, 676, 671), (244, 659, 245), (664, 348, 573), (249, 677, 250), (250, 678, 220), (677, 678, 250), (678, 679, 220), (248, 680, 249), (249, 680, 677), (677, 680, 678), (220, 681, 564), (679, 681, 220), (678, 667, 679), (680, 667, 678), (247, 669, 248), (246, 669, 247), (248, 669, 680), (564, 682, 566), (681, 682, 564), (667, 670, 679), (679, 670, 681), (680, 665, 667), (669, 665, 680), (566, 672, 568), (681, 672, 682), (682, 672, 566), (670, 672, 681), (667, 666, 670), (256, 257, 258), (258, 257, 260), (267, 271, 270), (268, 267, 270), (261, 271, 267), (263, 261, 267), (259, 263, 262), (259, 261, 263), (269, 265, 263), (269, 263, 267), (264, 683, 684), (265, 683, 264), (684, 685, 686), (686, 685, 687), (683, 685, 684), (687, 688, 689), (685, 688, 687), (689, 690, 691), (688, 690, 689), (691, 692, 693), (690, 692, 691), (693, 694, 695), (692, 694, 693), (695, 696, 697), (694, 696, 695), (697, 698, 466), (696, 698, 697), (698, 476, 466), (266, 684, 699), (264, 684, 266), (699, 686, 700), (684, 686, 699), (700, 687, 701), (686, 687, 700), (701, 689, 702), (702, 689, 703), (687, 689, 701), (703, 691, 704), (689, 691, 703), (704, 693, 705), (691, 693, 704), (705, 695, 706), (693, 695, 705), (706, 697, 345), (695, 697, 706), (697, 466, 345), (269, 699, 707), (266, 699, 269), (707, 700, 708), (699, 700, 707), (708, 701, 709), (700, 701, 708), (709, 702, 710), (701, 702, 709), (710, 703, 711), (711, 703, 712), (702, 703, 710), (712, 704, 713), (703, 704, 712), (713, 705, 714), (704, 705, 713), (714, 706, 479), (705, 706, 714), (706, 345, 479), (273, 272, 274), (274, 272, 275), (715, 289, 287), (716, 289, 715), (294, 293, 717), (717, 293, 718), (301, 719, 276), (720, 719, 301), (716, 290, 289), (721, 290, 716), (300, 722, 301), (301, 722, 720), (276, 723, 277), (719, 723, 276), (299, 724, 300), (300, 724, 722), (277, 725, 278), (723, 725, 277), (298, 726, 299), (299, 726, 724), (293, 292, 718), (278, 727, 281), (718, 292, 728), (729, 279, 730), (725, 727, 278), (721, 279, 290), (297, 731, 298), (730, 279, 721), (298, 731, 726), (728, 291, 732), (292, 291, 728), (729, 280, 279), (281, 733, 283), (734, 280, 729), (732, 288, 735), (727, 733, 281), (291, 288, 732), (296, 736, 297), (734, 282, 280), (297, 736, 731), (735, 286, 737), (288, 286, 735), (738, 284, 734), (283, 739, 285), (737, 284, 738), (734, 284, 282), (286, 284, 737), (733, 739, 283), (295, 740, 296), (296, 740, 736), (739, 287, 285), (715, 287, 739), (295, 294, 740), (740, 294, 717), (741, 312, 742), (742, 312, 310), (741, 743, 312), (327, 326, 744), (744, 326, 745), (743, 314, 312), (311, 746, 313), (313, 746, 747), (313, 748, 315), (747, 748, 313), (309, 749, 311), (326, 325, 745), (311, 749, 746), (745, 325, 750), (315, 751, 316), (748, 751, 315), (307, 752, 309), (309, 752, 749), (316, 753, 305), (751, 753, 316), (304, 754, 307), (307, 754, 752), (743, 317, 314), (755, 317, 743), (305, 756, 306), (325, 324, 750), (753, 756, 305), (757, 324, 758), (750, 324, 757), (303, 759, 304), (760, 318, 755), (755, 318, 317), (304, 759, 754), (306, 761, 308), (324, 323, 758), (760, 319, 318), (762, 319, 760), (756, 761, 306), (323, 322, 758), (302, 763, 303), (758, 322, 764), (765, 320, 762), (762, 320, 319), (303, 763, 759), (766, 321, 765), (764, 321, 766), (765, 321, 320), (322, 321, 764), (308, 742, 310), (761, 742, 308), (763, 327, 744), (302, 327, 763), (767, 768, 403), (403, 768, 404), (404, 769, 405), (768, 769, 404), (770, 771, 392), (392, 771, 407), (407, 767, 403), (771, 767, 407), (769, 772, 405), (405, 772, 408), (408, 773, 409), (772, 773, 408), (409, 774, 410), (773, 774, 409), (410, 775, 411), (774, 775, 410), (776, 770, 391), (391, 770, 392), (775, 777, 411), (411, 777, 412), (412, 778, 413), (777, 778, 412), (413, 779, 414), (778, 779, 413), (414, 780, 415), (779, 780, 414), (781, 776, 393), (393, 776, 391), (780, 782, 415), (415, 782, 416), (416, 783, 417), (782, 783, 416), (784, 781, 394), (394, 781, 393), (783, 785, 417), (417, 785, 418), (418, 786, 419), (785, 786, 418), (419, 787, 420), (786, 787, 419), (788, 784, 376), (376, 784, 394), (787, 789, 420), (420, 789, 421), (421, 790, 422), (789, 790, 421), (422, 791, 428), (790, 791, 422), (792, 788, 364), (364, 788, 376), (791, 793, 428), (428, 793, 429), (429, 794, 433), (793, 794, 429), (433, 795, 436), (794, 795, 433), (796, 797, 354), (354, 797, 360), (360, 798, 363), (797, 798, 360), (363, 792, 364), (798, 792, 363), (795, 799, 436), (436, 799, 441), (800, 801, 347), (347, 801, 349), (349, 802, 351), (801, 802, 349), (351, 796, 354), (802, 796, 351), (799, 803, 441), (441, 803, 444), (804, 805, 356), (356, 805, 350), (350, 806, 346), (805, 806, 350), (346, 800, 347), (806, 800, 346), (803, 807, 444), (444, 807, 402), (808, 809, 366), (366, 809, 361), (361, 810, 357), (809, 810, 361), (357, 804, 356), (810, 804, 357), (807, 811, 402), (402, 811, 432), (812, 813, 497), (497, 813, 378), (378, 814, 375), (813, 814, 378), (375, 808, 366), (814, 808, 375), (811, 815, 432), (432, 815, 457), (816, 817, 494), (494, 817, 495), (495, 818, 496), (817, 818, 495), (496, 812, 497), (818, 812, 496), (815, 819, 457), (457, 819, 505), (820, 821, 498), (498, 821, 499), (499, 822, 500), (821, 822, 499), (500, 816, 494), (822, 816, 500), (819, 823, 505), (505, 823, 501), (823, 824, 501), (501, 824, 502), (502, 825, 503), (824, 825, 502), (503, 820, 498), (825, 820, 503), (826, 827, 480), (480, 827, 474), (828, 826, 454), (454, 826, 480), (827, 829, 474), (474, 829, 467), (830, 828, 447), (447, 828, 454), (829, 831, 467), (467, 831, 461), (832, 830, 482), (482, 830, 447), (831, 833, 461), (461, 833, 462), (834, 832, 458), (458, 832, 482), (833, 835, 462), (462, 835, 483), (836, 834, 451), (451, 834, 458), (835, 837, 483), (483, 837, 460), (838, 836, 448), (448, 836, 451), (837, 839, 460), (460, 839, 456), (840, 838, 423), (423, 838, 448), (839, 841, 456), (456, 841, 390), (841, 840, 390), (390, 840, 423), (842, 843, 536), (536, 843, 537), (537, 844, 544), (843, 844, 537), (544, 845, 546), (844, 845, 544), (846, 847, 538), (538, 847, 539), (539, 848, 540), (847, 848, 539), (540, 842, 536), (848, 842, 540), (845, 849, 546), (546, 849, 338), (338, 850, 339), (849, 850, 338), (339, 851, 340), (850, 851, 339), (852, 853, 473), (473, 853, 541), (541, 854, 542), (853, 854, 541), (542, 846, 538), (854, 846, 542), (851, 855, 340), (340, 855, 344), (344, 856, 523), (855, 856, 344), (523, 857, 524), (856, 857, 523), (858, 859, 465), (465, 859, 472), (472, 852, 473), (859, 852, 472), (857, 860, 524), (524, 860, 525), (525, 861, 526), (860, 861, 525), (526, 862, 519), (861, 862, 526), (863, 858, 463), (463, 858, 465), (862, 864, 519), (519, 864, 520), (520, 865, 521), (864, 865, 520), (866, 863, 459), (459, 863, 463), (865, 867, 521), (521, 867, 522), (868, 866, 481), (481, 866, 459), (867, 868, 522), (522, 868, 481), (763, 543, 545), (759, 763, 545), (759, 545, 337), (754, 337, 343), (754, 759, 337), (756, 753, 490), (756, 490, 389), (752, 343, 353), (752, 754, 343), (761, 389, 384), (749, 353, 358), (761, 756, 389), (749, 752, 353), (742, 384, 383), (746, 358, 362), (742, 761, 384), (746, 749, 358), (741, 383, 382), (747, 362, 365), (741, 742, 383), (747, 746, 362), (743, 382, 381), (748, 365, 492), (743, 741, 382), (748, 747, 365), (751, 492, 491), (751, 748, 492), (755, 381, 377), (753, 491, 490), (755, 743, 381), (753, 751, 491), (760, 377, 373), (760, 755, 377), (762, 373, 372), (762, 760, 373), (765, 372, 369), (765, 762, 372), (766, 369, 368), (766, 765, 369), (764, 766, 368), (764, 368, 359), (758, 764, 359), (758, 359, 355), (757, 758, 355), (757, 355, 352), (750, 757, 352), (750, 352, 341), (745, 750, 341), (745, 341, 342), (744, 745, 342), (744, 342, 543), (763, 744, 543), (719, 426, 424), (723, 719, 424), (723, 424, 430), (725, 430, 434), (725, 723, 430), (729, 730, 487), (729, 487, 488), (727, 434, 437), (727, 725, 434), (734, 488, 489), (733, 437, 440), (734, 729, 488), (733, 727, 437), (738, 489, 471), (739, 440, 443), (738, 734, 489), (739, 733, 440), (737, 471, 470), (715, 443, 446), (737, 738, 471), (715, 739, 443), (735, 470, 469), (716, 446, 450), (735, 737, 470), (716, 715, 446), (721, 450, 453), (721, 716, 450), (732, 469, 468), (730, 453, 487), (732, 735, 469), (730, 721, 453), (728, 468, 455), (728, 732, 468), (718, 455, 452), (718, 728, 455), (717, 452, 449), (717, 718, 452), (740, 449, 445), (740, 717, 449), (736, 740, 445), (736, 445, 442), (731, 736, 442), (731, 442, 438), (726, 731, 438), (726, 438, 435), (724, 726, 435), (724, 435, 431), (722, 724, 431), (722, 431, 427), (720, 722, 427), (720, 427, 426), (719, 720, 426), (869, 870, 370), (370, 870, 374), (871, 869, 379), (379, 869, 370), (870, 872, 374), (374, 872, 387), (873, 871, 367), (367, 871, 379), (872, 874, 387), (387, 874, 386), (875, 873, 371), (371, 873, 367), (874, 876, 386), (386, 876, 395), (877, 875, 385), (385, 875, 371), (876, 878, 395), (395, 878, 396), (879, 877, 380), (380, 877, 385), (878, 880, 396), (396, 880, 388), (880, 879, 388), (388, 879, 380), (881, 882, 398), (398, 882, 397), (883, 881, 425), (425, 881, 398), (882, 884, 397), (397, 884, 406), (884, 883, 406), (406, 883, 425), (885, 886, 517), (517, 886, 529), (887, 885, 485), (485, 885, 517), (886, 888, 529), (529, 888, 530), (889, 887, 484), (484, 887, 485), (888, 890, 530), (530, 890, 493), (891, 889, 506), (506, 889, 484), (890, 892, 493), (493, 892, 504), (893, 891, 508), (508, 891, 506), (892, 894, 504), (504, 894, 507), (895, 893, 510), (510, 893, 508), (894, 896, 507), (507, 896, 509), (897, 895, 512), (512, 895, 510), (896, 898, 509), (509, 898, 511), (899, 897, 513), (513, 897, 512), (898, 899, 511), (511, 899, 513), (900, 901, 516), (516, 901, 486), (902, 900, 532), (532, 900, 516), (901, 903, 486), (486, 903, 518), (904, 902, 531), (531, 902, 532), (903, 905, 518), (518, 905, 514), (906, 904, 534), (534, 904, 531), (905, 907, 514), (514, 907, 515), (908, 906, 535), (535, 906, 534), (907, 909, 515), (515, 909, 528), (910, 908, 533), (533, 908, 535), (909, 911, 528), (528, 911, 527), (911, 910, 527), (527, 910, 533), (265, 707, 683), (269, 707, 265), (683, 708, 685), (707, 708, 683), (685, 709, 688), (708, 709, 685), (688, 710, 690), (690, 710, 692), (709, 710, 688), (692, 711, 694), (710, 711, 692), (694, 712, 696), (711, 712, 694), (696, 713, 698), (712, 713, 696), (698, 714, 476), (713, 714, 698), (714, 479, 476), (912, 557, 558), (912, 913, 557), (913, 556, 557), (914, 556, 913), (555, 914, 915), (556, 914, 555), (555, 912, 558), (555, 915, 912), (782, 814, 813), (815, 803, 819), (819, 799, 823), (803, 799, 819), (779, 808, 780), (780, 808, 814), (799, 795, 823), (823, 794, 824), (795, 794, 823), (788, 792, 769), (815, 811, 803), (769, 798, 772), (792, 798, 769), (824, 793, 825), (794, 793, 824), (779, 809, 808), (825, 791, 820), (793, 791, 825), (798, 797, 772), (778, 810, 779), (779, 810, 809), (820, 790, 821), (791, 790, 820), (777, 804, 778), (778, 804, 810), (811, 807, 803), (772, 796, 773), (797, 796, 772), (821, 789, 822), (773, 802, 774), (790, 789, 821), (796, 802, 773), (789, 787, 822), (777, 805, 804), (774, 801, 775), (787, 816, 822), (802, 801, 774), (775, 806, 777), (777, 806, 805), (801, 800, 775), (775, 800, 806), (787, 817, 816), (785, 817, 786), (786, 817, 787), (785, 818, 817), (770, 776, 771), (776, 781, 771), (785, 812, 818), (783, 812, 785), (781, 784, 771), (771, 784, 767), (783, 813, 812), (782, 813, 783), (784, 788, 767), (767, 788, 768), (768, 788, 769), (780, 814, 782), (826, 829, 827), (826, 832, 829), (832, 831, 829), (832, 834, 831), (826, 828, 832), (834, 833, 831), (834, 836, 833), (836, 835, 833), (836, 838, 835), (838, 840, 835), (835, 841, 839), (840, 841, 835), (837, 835, 839), (830, 832, 828), (846, 854, 916), (854, 917, 916), (854, 853, 917), (853, 918, 917), (918, 852, 919), (853, 852, 918), (856, 920, 857), (857, 920, 860), (852, 859, 919), (860, 921, 861), (919, 859, 922), (920, 921, 860), (851, 923, 855), (855, 923, 856), (859, 858, 922), (856, 923, 920), (922, 858, 924), (924, 858, 925), (861, 926, 862), (858, 863, 925), (927, 866, 868), (921, 926, 861), (863, 866, 925), (925, 866, 927), (850, 928, 851), (851, 928, 923), (862, 929, 864), (926, 929, 862), (845, 930, 849), (849, 930, 850), (850, 930, 928), (844, 931, 845), (845, 931, 930), (864, 932, 865), (929, 932, 864), (865, 933, 867), (932, 933, 865), (933, 927, 867), (842, 934, 843), (843, 934, 844), (844, 934, 931), (927, 868, 867), (842, 935, 934), (848, 935, 842), (848, 936, 935), (847, 936, 848), (847, 846, 936), (846, 916, 936), (880, 878, 879), (879, 878, 877), (877, 871, 875), (875, 871, 873), (878, 872, 877), (877, 872, 871), (871, 870, 869), (872, 870, 871), (876, 874, 878), (878, 874, 872), (884, 882, 883), (883, 882, 881), (885, 899, 886), (887, 897, 885), (885, 897, 899), (887, 895, 897), (899, 898, 886), (889, 893, 887), (887, 893, 895), (889, 891, 893), (896, 888, 898), (898, 888, 886), (896, 894, 888), (892, 890, 894), (894, 890, 888), (911, 909, 910), (910, 909, 908), (908, 902, 906), (906, 902, 904), (909, 903, 908), (908, 903, 902), (902, 901, 900), (903, 901, 902), (907, 905, 909), (909, 905, 903), (913, 912, 915), (913, 915, 914), (927, 933, 937), (937, 933, 938), (933, 932, 938), (938, 932, 939), (932, 929, 939), (939, 929, 940), (940, 926, 941), (929, 926, 940), (941, 921, 942), (926, 921, 941), (942, 920, 943), (921, 920, 942), (920, 923, 943), (943, 923, 944), (944, 928, 945), (923, 928, 944), (945, 930, 946), (928, 930, 945), (946, 931, 947), (930, 931, 946), (931, 934, 947), (947, 934, 948), (948, 935, 949), (934, 935, 948), (949, 936, 950), (935, 936, 949), (950, 916, 951), (936, 916, 950), (916, 917, 951), (951, 917, 952), (952, 918, 953), (917, 918, 952), (953, 919, 954), (918, 919, 953), (954, 922, 955), (919, 922, 954), (955, 924, 956), (922, 924, 955), (924, 925, 956), (956, 925, 957), (925, 927, 957), (957, 927, 937), (942, 943, 941), (941, 944, 940), (943, 944, 941), (944, 945, 940), (938, 957, 937), (940, 946, 939), (945, 946, 940), (939, 956, 938), (938, 956, 957), (946, 947, 939), (939, 947, 956), (947, 955, 956), (947, 948, 955), (948, 954, 955), (954, 949, 953), (948, 949, 954), (949, 950, 953), (950, 952, 953), (950, 951, 952), (562, 439, 399), (562, 561, 439), (400, 559, 562), (399, 400, 562), (401, 559, 400), (401, 560, 559), (561, 401, 439), (560, 401, 561)])
me_top_v4_ft_ardafruit_001.update()

# ---- objects
ob_top_v4_ft_ardafruit = bpy.data.objects.new('Top_v4_ft_ardafruit', me_top_v4_ft_ardafruit_001)

# ---- transforms, parenting, visibility, modifiers, constraints
ob_top_v4_ft_ardafruit.location = (0.09152, 1.076, -0.08719)

# ---- collection membership
col_collection.objects.link(ob_top_v4_ft_ardafruit)

# ---- scene / render settings (as saved in the file)
scene.frame_start = 1; scene.frame_end = 250; scene.frame_set(50)
scene.render.engine = 'BLENDER_EEVEE_NEXT'
scene.unit_settings.scale_length = 0.01
bpy.context.view_layer.update()

# ---- added for rendering (the .blend has no active camera and no usable light): camera, sun
cam_auto = bpy.data.cameras.new('AutoCamera')
cam_auto.lens = 50.0
cam_auto.sensor_width = 36.0
cam_auto.clip_end = 1000.0
ob_auto_camera = bpy.data.objects.new('AutoCamera', cam_auto)
scene.collection.objects.link(ob_auto_camera)
ob_auto_camera.location = (7.66638, -7.8255, 5.69199)
ob_auto_camera.rotation_euler = (1.09748, -7.21219e-08, 0.694738)
scene.camera = ob_auto_camera
light_auto_sun = bpy.data.lights.new('AutoSun', 'SUN')
light_auto_sun.energy = 3.0
light_auto_sun.angle = 0.0523599
ob_auto_sun = bpy.data.objects.new('AutoSun', light_auto_sun)
scene.collection.objects.link(ob_auto_sun)
ob_auto_sun.rotation_euler = (0.872665, 0.174533, 0.523599)
bpy.context.view_layer.update()
